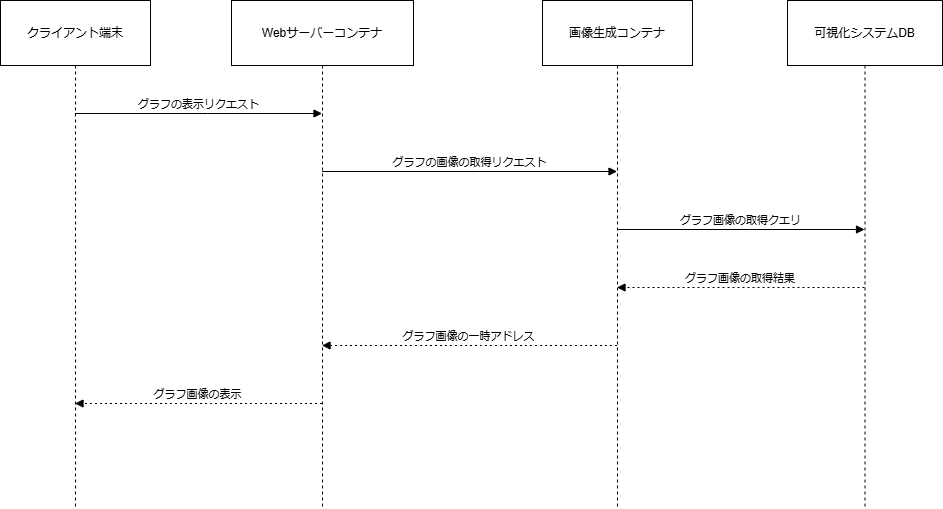

The diagram above was exported from draw.io. Its source (the exported page's mxGraphModel, read from the mxfile embedded in the PNG):
<mxGraphModel dx="1434" dy="772" grid="1" gridSize="10" guides="1" tooltips="1" connect="1" arrows="1" fold="1" page="1" pageScale="1" pageWidth="827" pageHeight="1169" math="0" shadow="0">
  <root>
    <mxCell id="0" />
    <mxCell id="1" parent="0" />
    <mxCell id="awrM5JSZTaEejr0bfNZA-1" value="クライアント端末" style="shape=umlLifeline;perimeter=lifelinePerimeter;whiteSpace=wrap;container=1;dropTarget=0;collapsible=0;recursiveResize=0;outlineConnect=0;portConstraint=eastwest;newEdgeStyle={&quot;edgeStyle&quot;:&quot;elbowEdgeStyle&quot;,&quot;elbow&quot;:&quot;vertical&quot;,&quot;curved&quot;:0,&quot;rounded&quot;:0};size=65;" vertex="1" parent="1">
      <mxGeometry x="20" y="20" width="150" height="508" as="geometry" />
    </mxCell>
    <mxCell id="awrM5JSZTaEejr0bfNZA-2" value="Webサーバーコンテナ" style="shape=umlLifeline;perimeter=lifelinePerimeter;whiteSpace=wrap;container=1;dropTarget=0;collapsible=0;recursiveResize=0;outlineConnect=0;portConstraint=eastwest;newEdgeStyle={&quot;edgeStyle&quot;:&quot;elbowEdgeStyle&quot;,&quot;elbow&quot;:&quot;vertical&quot;,&quot;curved&quot;:0,&quot;rounded&quot;:0};size=65;" vertex="1" parent="1">
      <mxGeometry x="251" y="20" width="182" height="508" as="geometry" />
    </mxCell>
    <mxCell id="awrM5JSZTaEejr0bfNZA-3" value="画像生成コンテナ" style="shape=umlLifeline;perimeter=lifelinePerimeter;whiteSpace=wrap;container=1;dropTarget=0;collapsible=0;recursiveResize=0;outlineConnect=0;portConstraint=eastwest;newEdgeStyle={&quot;edgeStyle&quot;:&quot;elbowEdgeStyle&quot;,&quot;elbow&quot;:&quot;vertical&quot;,&quot;curved&quot;:0,&quot;rounded&quot;:0};size=65;" vertex="1" parent="1">
      <mxGeometry x="562" y="20" width="150" height="508" as="geometry" />
    </mxCell>
    <mxCell id="awrM5JSZTaEejr0bfNZA-4" value="可視化システムDB" style="shape=umlLifeline;perimeter=lifelinePerimeter;whiteSpace=wrap;container=1;dropTarget=0;collapsible=0;recursiveResize=0;outlineConnect=0;portConstraint=eastwest;newEdgeStyle={&quot;edgeStyle&quot;:&quot;elbowEdgeStyle&quot;,&quot;elbow&quot;:&quot;vertical&quot;,&quot;curved&quot;:0,&quot;rounded&quot;:0};size=65;" vertex="1" parent="1">
      <mxGeometry x="807" y="20" width="155" height="508" as="geometry" />
    </mxCell>
    <mxCell id="awrM5JSZTaEejr0bfNZA-5" value="グラフの表示リクエスト" style="verticalAlign=bottom;edgeStyle=elbowEdgeStyle;elbow=vertical;curved=0;rounded=0;endArrow=block;" edge="1" parent="1" source="awrM5JSZTaEejr0bfNZA-1" target="awrM5JSZTaEejr0bfNZA-2">
      <mxGeometry relative="1" as="geometry">
        <Array as="points">
          <mxPoint x="227" y="133" />
        </Array>
      </mxGeometry>
    </mxCell>
    <mxCell id="awrM5JSZTaEejr0bfNZA-6" value="グラフの画像の取得リクエスト" style="verticalAlign=bottom;edgeStyle=elbowEdgeStyle;elbow=vertical;curved=0;rounded=0;endArrow=block;" edge="1" parent="1" source="awrM5JSZTaEejr0bfNZA-2" target="awrM5JSZTaEejr0bfNZA-3">
      <mxGeometry relative="1" as="geometry">
        <Array as="points">
          <mxPoint x="498" y="191" />
        </Array>
      </mxGeometry>
    </mxCell>
    <mxCell id="awrM5JSZTaEejr0bfNZA-7" value="グラフ画像の取得クエリ" style="verticalAlign=bottom;edgeStyle=elbowEdgeStyle;elbow=vertical;curved=0;rounded=0;endArrow=block;" edge="1" parent="1" source="awrM5JSZTaEejr0bfNZA-3" target="awrM5JSZTaEejr0bfNZA-4">
      <mxGeometry relative="1" as="geometry">
        <Array as="points">
          <mxPoint x="769" y="249" />
        </Array>
      </mxGeometry>
    </mxCell>
    <mxCell id="awrM5JSZTaEejr0bfNZA-8" value="グラフ画像の取得結果" style="verticalAlign=bottom;edgeStyle=elbowEdgeStyle;elbow=vertical;curved=0;rounded=0;dashed=1;dashPattern=2 3;endArrow=block;" edge="1" parent="1" source="awrM5JSZTaEejr0bfNZA-4" target="awrM5JSZTaEejr0bfNZA-3">
      <mxGeometry relative="1" as="geometry">
        <Array as="points">
          <mxPoint x="772" y="307" />
        </Array>
      </mxGeometry>
    </mxCell>
    <mxCell id="awrM5JSZTaEejr0bfNZA-9" value="グラフ画像の一時アドレス" style="verticalAlign=bottom;edgeStyle=elbowEdgeStyle;elbow=vertical;curved=0;rounded=0;dashed=1;dashPattern=2 3;endArrow=block;" edge="1" parent="1" source="awrM5JSZTaEejr0bfNZA-3" target="awrM5JSZTaEejr0bfNZA-2">
      <mxGeometry relative="1" as="geometry">
        <Array as="points">
          <mxPoint x="501" y="365" />
        </Array>
      </mxGeometry>
    </mxCell>
    <mxCell id="awrM5JSZTaEejr0bfNZA-10" value="グラフ画像の表示" style="verticalAlign=bottom;edgeStyle=elbowEdgeStyle;elbow=vertical;curved=0;rounded=0;dashed=1;dashPattern=2 3;endArrow=block;" edge="1" parent="1" source="awrM5JSZTaEejr0bfNZA-2" target="awrM5JSZTaEejr0bfNZA-1">
      <mxGeometry relative="1" as="geometry">
        <Array as="points">
          <mxPoint x="230" y="423" />
        </Array>
      </mxGeometry>
    </mxCell>
  </root>
</mxGraphModel>